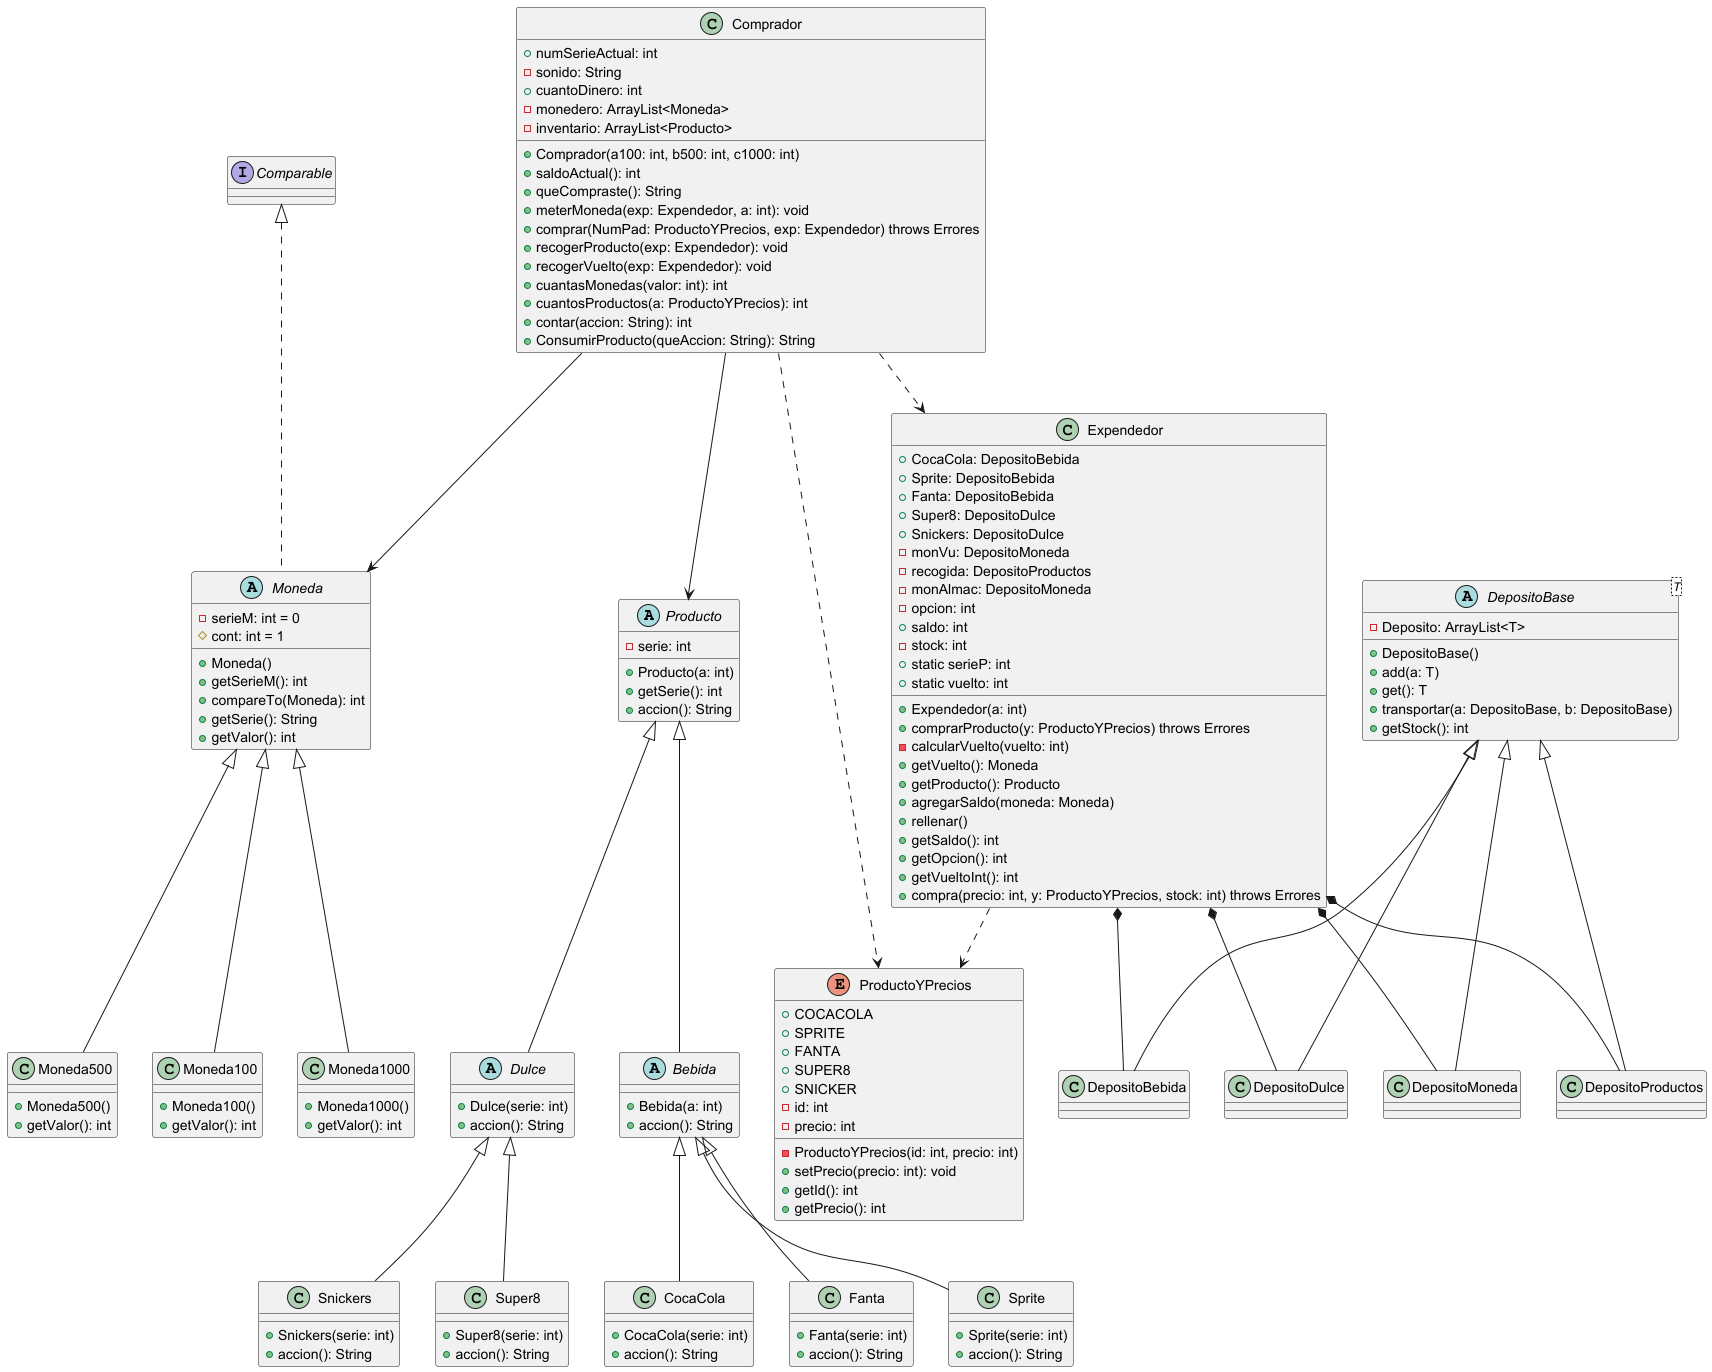

The diagram above was rendered by PlantUML. Its source (embedded in the PNG):
@startuml


abstract class Producto {
    -serie: int
    +Producto(a: int)
    +getSerie(): int
    +accion(): String
}

abstract class Bebida extends Producto {
    +Bebida(a: int)
    +accion(): String
}

class Sprite extends Bebida {
    +Sprite(serie: int)
    +accion(): String
}

class CocaCola extends Bebida {
    +CocaCola(serie: int)
    +accion(): String
}

class Fanta extends Bebida {
    +Fanta(serie: int)
    +accion(): String
}

abstract class Dulce extends Producto {
    +Dulce(serie: int)
    +accion(): String
}

class Super8 extends Dulce {
    +Super8(serie: int)
    +accion(): String
}

class Snickers extends Dulce {
    +Snickers(serie: int)
    +accion(): String
}

abstract class DepositoBase<T> {
    -Deposito: ArrayList<T>
    +DepositoBase()
    +add(a: T)
    +get(): T
    +transportar(a: DepositoBase, b: DepositoBase)
    +getStock(): int
}

class DepositoBebida extends DepositoBase
class DepositoDulce extends DepositoBase
class DepositoMoneda extends DepositoBase
class DepositoProductos extends DepositoBase

abstract class Moneda implements Comparable<Moneda> {
    -serieM: int = 0
    #cont: int = 1
    +Moneda()
    +getSerieM(): int
    +compareTo(Moneda): int
    +getSerie(): String
    +getValor(): int
}

class Moneda1000 extends Moneda {
    +Moneda1000()
    +getValor(): int
}

class Moneda500 extends Moneda {
    +Moneda500()
    +getValor(): int
}

class Moneda100 extends Moneda {
    +Moneda100()
    +getValor(): int
}

class Comprador {
    +numSerieActual: int
    -sonido: String
    +cuantoDinero: int
    -monedero: ArrayList<Moneda>
    -inventario: ArrayList<Producto>
    +Comprador(a100: int, b500: int, c1000: int)
    +saldoActual(): int
    +queCompraste(): String
    +meterMoneda(exp: Expendedor, a: int): void
    +comprar(NumPad: ProductoYPrecios, exp: Expendedor) throws Errores
    +recogerProducto(exp: Expendedor): void
    +recogerVuelto(exp: Expendedor): void
    +cuantasMonedas(valor: int): int
    +cuantosProductos(a: ProductoYPrecios): int
    +contar(accion: String): int
    +ConsumirProducto(queAccion: String): String
}
enum ProductoYPrecios {
    +COCACOLA
    +SPRITE
    +FANTA
    +SUPER8
    +SNICKER
    -id: int
    -precio: int
    -ProductoYPrecios(id: int, precio: int)
    +setPrecio(precio: int): void
    +getId(): int
    +getPrecio(): int
}
class Expendedor {
    +CocaCola: DepositoBebida
    +Sprite: DepositoBebida
    +Fanta: DepositoBebida
    +Super8: DepositoDulce
    +Snickers: DepositoDulce
    -monVu: DepositoMoneda
    -recogida: DepositoProductos
    -monAlmac: DepositoMoneda
    -opcion: int
    +saldo: int
    -stock: int
    +static serieP: int
    +static vuelto: int

    +Expendedor(a: int)
    +comprarProducto(y: ProductoYPrecios) throws Errores
    -calcularVuelto(vuelto: int)
    +getVuelto(): Moneda
    +getProducto(): Producto
    +agregarSaldo(moneda: Moneda)
    +rellenar()
    +getSaldo(): int
    +getOpcion(): int
    +getVueltoInt(): int
    +compra(precio: int, y: ProductoYPrecios, stock: int) throws Errores
}

Expendedor *-- DepositoBebida
Expendedor *-- DepositoDulce
Expendedor *-- DepositoMoneda
Expendedor *-- DepositoProductos

Comprador --> Moneda
Comprador --> Producto

Expendedor ..> ProductoYPrecios
Comprador ..> ProductoYPrecios
Comprador ..> Expendedor
@enduml